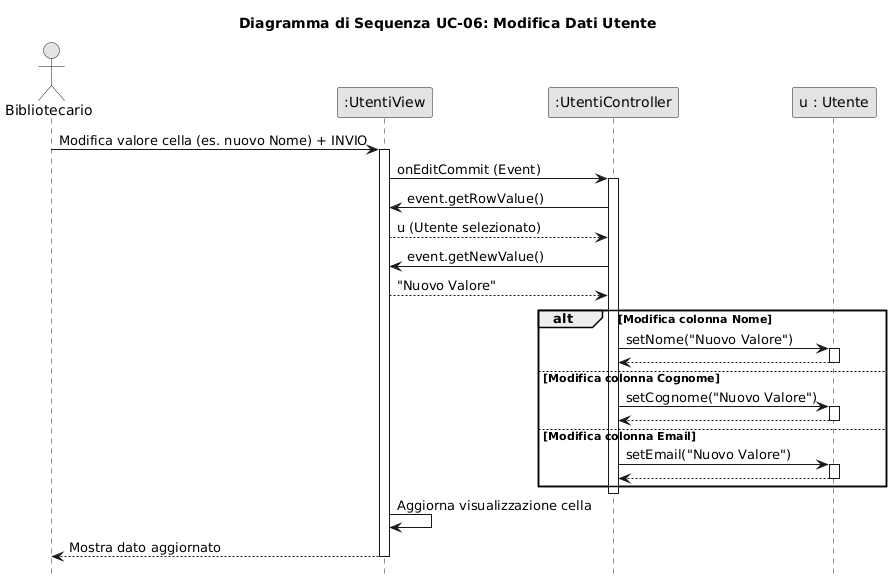

The diagram above was rendered by PlantUML. Its source (embedded in the PNG):
@startuml
' Configurazione stile
skinparam monochrome true
skinparam shadowing false
hide footbox

' Attori e Partecipanti
actor "Bibliotecario" as User
participant ":UtentiView" as View
participant ":UtentiController" as Controller
participant "u : Utente" as Entity

' Titolo
title Diagramma di Sequenza UC-06: Modifica Dati Utente 


' Flusso di Modifica
User -> View : Modifica valore cella (es. nuovo Nome) + INVIO
activate View

    ' Evento scatenato dalla TableView
    View -> Controller : onEditCommit (Event)
    activate Controller

        ' Recupero dati dall'evento
        Controller -> View : event.getRowValue()
        View --> Controller : u (Utente selezionato)
        
        Controller -> View : event.getNewValue()
        View --> Controller : "Nuovo Valore"

        ' Logica definita nelle lambda expression del metodo initialize()
        alt Modifica colonna Nome
            Controller -> Entity : setNome("Nuovo Valore")
            activate Entity
            Entity --> Controller
            deactivate Entity
        
        else Modifica colonna Cognome
            Controller -> Entity : setCognome("Nuovo Valore")
            activate Entity
            Entity --> Controller
            deactivate Entity

        else Modifica colonna Email
            Controller -> Entity : setEmail("Nuovo Valore")
            activate Entity
            Entity --> Controller
            deactivate Entity
        end


    deactivate Controller
    
    ' Aggiornamento Visivo
    View -> View : Aggiorna visualizzazione cella
    View --> User : Mostra dato aggiornato

deactivate View
@enduml